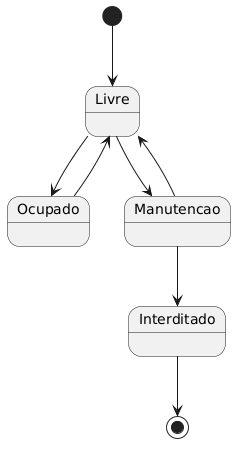

The diagram above was rendered by PlantUML. Its source (embedded in the PNG):
@startuml
[*] --> Livre
Livre --> Ocupado
Livre --> Manutencao
Ocupado --> Livre
Manutencao --> Livre
Manutencao --> Interditado
Interditado --> [*]
@enduml